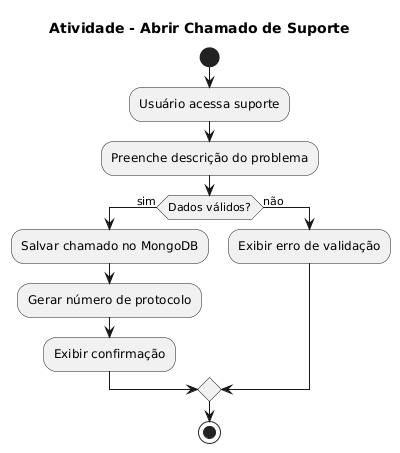

The diagram above was rendered by PlantUML. Its source (embedded in the PNG):
@startuml
title Atividade - Abrir Chamado de Suporte

start

:Usuário acessa suporte;
:Preenche descrição do problema;

if (Dados válidos?) then (sim)
    :Salvar chamado no MongoDB;
    :Gerar número de protocolo;
    :Exibir confirmação;
else (não)
    :Exibir erro de validação;
endif

stop
@enduml